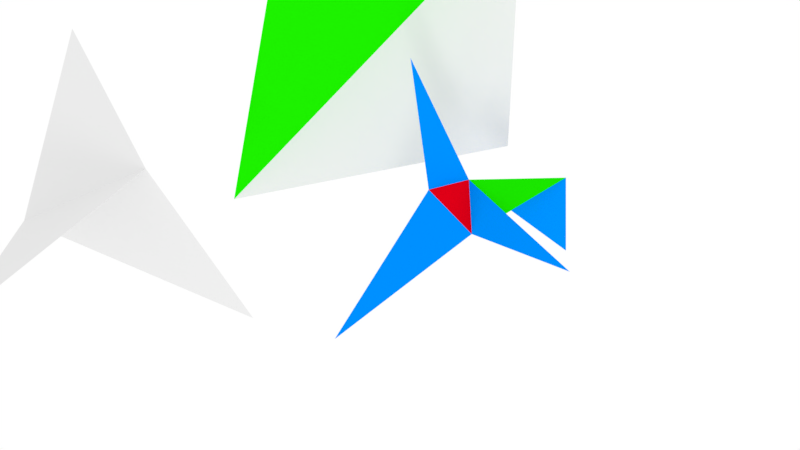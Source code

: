 # Source: triangles3.blend  (saved by Blender 2.79.0; exported with 4.5.12 LTS)
import bpy
from mathutils import Matrix  # noqa: F401  (used for matrix-valued properties, if any)

bpy.ops.wm.read_factory_settings(use_empty=True)
scene = bpy.context.scene
scene.name = 'Scene'

# ---- collections
col_collection_1 = bpy.data.collections.new('Collection 1'); scene.collection.children.link(col_collection_1)

# ---- materials (node trees are filled in below, after node groups)
mat_semi_trans = bpy.data.materials.new('Semi Trans')
mat_semi_trans.alpha_threshold = 0.0
mat_semi_trans.use_transparent_shadow = False
mat_semi_trans.diffuse_color = (0.0, 0.2709, 1.0, 1.0)
mat_semi_trans.roughness = 0.5
mat_semi_trans.specular_intensity = 0.4702
mat_green = bpy.data.materials.new('Green')
mat_green.alpha_threshold = 0.0
mat_green.use_transparent_shadow = False
mat_green.diffuse_color = (0.01117, 0.8, 0.0, 1.0)
mat_green.roughness = 0.5
mat_semi_red = bpy.data.materials.new('Semi Red')
mat_semi_red.alpha_threshold = 0.0
mat_semi_red.use_transparent_shadow = False
mat_semi_red.diffuse_color = (0.8, 0.0, 0.00865, 1.0)
mat_semi_red.roughness = 0.5
mat_face = bpy.data.materials.new('Face')
mat_face.alpha_threshold = 0.0
mat_face.use_transparent_shadow = False
mat_face.roughness = 0.5
mat_face.line_color = (0.0, 0.0, 0.0, 1.0)

# ---- material node trees

# ---- world
world_world = bpy.data.worlds.new('World'); scene.world = world_world
world_world.color = (1.0, 1.0, 1.0)
world_world.use_sun_shadow = False
world_world.sun_shadow_jitter_overblur = 0.0
world_world.cycles.sampling_method = 'MANUAL'

# ---- cameras
cam_camera = bpy.data.cameras.new('Camera')
cam_camera.type = 'ORTHO'
cam_camera.clip_end = 100.0
cam_camera.lens = 35.0
cam_camera.sensor_width = 32.0
cam_camera.sensor_height = 18.0
cam_camera.ortho_scale = 9.014
cam_camera.dof.focus_distance = 0.0
cam_camera.dof.aperture_fstop = 128.0

# ---- lights
light_sun = bpy.data.lights.new('Sun', 'SUN')
light_sun.transmission_factor = 0.0
light_sun.angle = 0.1993
light_sun.energy = 0.5
light_sun.shadow_buffer_clip_start = 0.5
light_sun.shadow_soft_size = 0.1
light_sun.shadow_cascade_max_distance = 1000.0
light_lamp = bpy.data.lights.new('Lamp', 'POINT')
light_lamp.transmission_factor = 0.0
light_lamp.cutoff_distance = 30.0
light_lamp.energy = 100.0
light_lamp.shadow_buffer_clip_start = 1.001
light_lamp.shadow_soft_size = 0.1
light_lamp.shadow_maximum_resolution = 0.006
light_lamp.use_absolute_resolution = True

# ---- meshes
me_plane_002 = bpy.data.meshes.new('Plane.002')
me_plane_002.from_pydata([(0.5362, -1.135, 0.04137), (-0.5419, -0.1631, 0.003685), (-0.6535, -0.6799, 0.0137), (-1.642, -1.204, -2.046), (0.1616, 0.6765, -0.003231), (0.1995, 0.6404, -0.8949), (3.997, -2.88, 1.416), (-1.802, 0.1209, 0.9836)], [], [(2, 0, 1), (3, 0, 2), (1, 0, 4), (1, 4, 5), (0, 1, 6), (2, 1, 7)])
me_plane_002.polygons.foreach_set('material_index', [2, 0, 1, 0, 0, 0])
me_plane_002.materials.append(mat_semi_trans)
me_plane_002.materials.append(mat_green)
me_plane_002.materials.append(mat_semi_red)
me_plane_002.use_remesh_preserve_volume = False
me_plane_002.use_remesh_preserve_attributes = False
me_plane_002.use_mirror_vertex_groups = False
me_plane_002.update()
me_plane_001 = bpy.data.meshes.new('Plane.001')
me_plane_001.from_pydata([(2.067, -2.426, -1.14), (2.328, 0.3706, -1.08), (-1.087, -2.844, -0.9858), (0.005867, 0.2703, 0.6771), (-0.2536, -0.1154, -2.713)], [], [(1, 2, 4), (1, 2, 0), (2, 3, 1)])
me_plane_001.polygons.foreach_set('material_index', [0, 0, 1])
me_plane_001.materials.append(mat_face)
me_plane_001.materials.append(mat_green)
me_plane_001.use_remesh_preserve_volume = False
me_plane_001.use_remesh_preserve_attributes = False
me_plane_001.use_mirror_vertex_groups = False
me_plane_001.update()
me_plane = bpy.data.meshes.new('Plane')
me_plane.from_pydata([(2.067, -2.426, -1.14), (2.328, 0.3706, -1.08), (-1.087, -2.844, -0.9858), (0.005867, 0.2703, 0.6771), (-0.2536, -0.1154, -2.713)], [], [(1, 2, 4), (1, 2, 0), (2, 3, 1)])
me_plane.materials.append(mat_face)
me_plane.use_remesh_preserve_volume = False
me_plane.use_remesh_preserve_attributes = False
me_plane.use_mirror_vertex_groups = False
me_plane.update()

# ---- objects
ob_plane_002 = bpy.data.objects.new('Plane.002', me_plane_002)
ob_plane_001 = bpy.data.objects.new('Plane.001', me_plane_001)
ob_sun = bpy.data.objects.new('Sun', light_sun)
ob_plane = bpy.data.objects.new('Plane', me_plane)
ob_lamp = bpy.data.objects.new('Lamp', light_lamp)
ob_camera = bpy.data.objects.new('Camera', cam_camera)

# ---- transforms, parenting, visibility, modifiers, constraints
ob_plane_002.location = (-0.3459, 5.386, -1.083)
ob_plane_002.lineart.crease_threshold = 0.0
ob_plane_001.location = (-3.929, 5.462, 0.8736)
ob_plane_001.rotation_euler = (7.246, -0.1661, -18.22)
ob_plane_001.lineart.crease_threshold = 0.0
ob_sun.location = (16.06, -8.757, -3.277)
ob_sun.rotation_euler = (-1.408, 1.548, -8.431)
ob_sun.lineart.crease_threshold = 0.0
ob_plane.location = (-0.9466, 0.9592, -1.219)
ob_plane.rotation_euler = (4.258, -1.294, -6.3)
ob_plane.lineart.crease_threshold = 0.0
ob_lamp.location = (5.1, -6.528, 6.15)
ob_lamp.rotation_euler = (0.6503, 0.05522, 1.866)
ob_lamp.lock_rotations_4d = False
ob_lamp.empty_display_type = 'ARROWS'
ob_lamp.color = (0.0, 0.0, 0.0, 0.0)
ob_lamp.lineart.crease_threshold = 0.0
ob_camera.location = (8.854, -5.027, 5.377)
ob_camera.rotation_euler = (1.109, 0.0, 0.8149)
ob_camera.lock_rotations_4d = False
ob_camera.empty_display_type = 'ARROWS'
ob_camera.color = (0.0, 0.0, 0.0, 0.0)
ob_camera.display_type = 'WIRE'
ob_camera.lineart.crease_threshold = 0.0

# ---- collection membership
col_collection_1.objects.link(ob_plane_002)
col_collection_1.objects.link(ob_plane_001)
col_collection_1.objects.link(ob_sun)
col_collection_1.objects.link(ob_plane)
col_collection_1.objects.link(ob_lamp)
col_collection_1.objects.link(ob_camera)

# ---- scene / render settings (as saved in the file)
scene.camera = ob_camera
scene.frame_start = 1; scene.frame_end = 250; scene.frame_set(1)
scene.render.engine = 'BLENDER_EEVEE_NEXT'
scene.render.resolution_percentage = 50
scene.render.dither_intensity = 0.0
scene.render.use_freestyle = True
scene.render.line_thickness = 1.5
scene.cycles.use_denoising = False
scene.cycles.samples = 128
scene.cycles.sampling_pattern = 'TABULATED_SOBOL'
scene.cycles.light_sampling_threshold = 0.0
scene.cycles.use_adaptive_sampling = False
scene.cycles.use_light_tree = False
scene.cycles.blur_glossy = 0.0
scene.cycles.sample_clamp_indirect = 0.0
scene.view_settings.view_transform = 'Standard'
bpy.context.view_layer.update()
